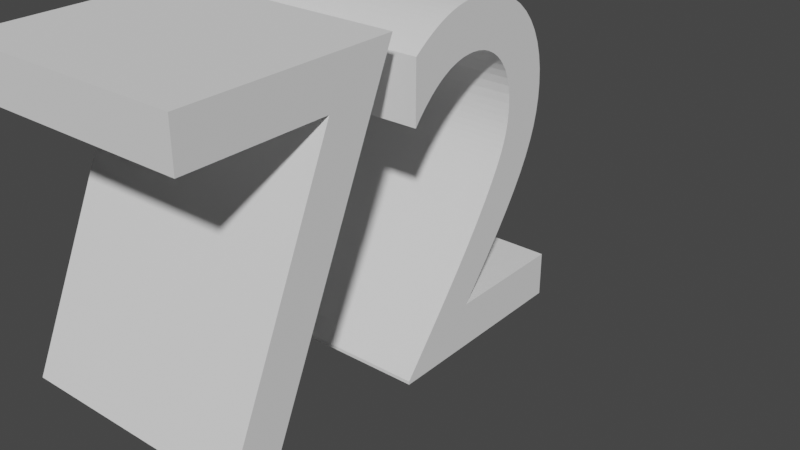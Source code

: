 # Source: 72text.blend  (saved by Blender 3.3.6; exported with 4.5.12 LTS)
import bpy
from mathutils import Matrix  # noqa: F401  (used for matrix-valued properties, if any)

bpy.ops.wm.read_factory_settings(use_empty=True)
scene = bpy.context.scene
scene.name = 'Scene'

# ---- collections
col_collection = bpy.data.collections.new('Collection'); scene.collection.children.link(col_collection)

# ---- world
world_world = bpy.data.worlds.new('World'); scene.world = world_world
world_world.use_nodes = True; world_world.node_tree.nodes.clear()
_N = world_world.node_tree.nodes; _L = world_world.node_tree.links
n0 = _N.new('ShaderNodeOutputWorld'); n0.name = 'World Output'; n0.location = (300, 300)
n1 = _N.new('ShaderNodeBackground'); n1.name = 'Background'; n1.location = (10, 300)
n1.inputs[0].default_value = (0.05088, 0.05088, 0.05088, 1.0)
_L.new(n1.outputs[0], n0.inputs[0])
n0.is_active_output = True
world_world.color = (0.05088, 0.05088, 0.05088)
world_world.use_sun_shadow = False
world_world.sun_shadow_jitter_overblur = 0.0

# ---- curves / text
txt_072 = bpy.data.curves.new('Текст.072', 'FONT')
txt_072.dimensions = '2D'
txt_072.body = '72'

# ---- objects
ob_x = bpy.data.objects.new('Текст', txt_072)

# ---- transforms, parenting, visibility, modifiers, constraints
ob_x.location = (0.0, 0.0, 0.0)
ob_x.rotation_euler = (1.571, 0.0, 1.571)
_m = ob_x.modifiers.new('Объёмность', 'SOLIDIFY')
_m.thickness = 0.5

# ---- collection membership
col_collection.objects.link(ob_x)

# ---- scene / render settings (as saved in the file)
scene.frame_start = 1; scene.frame_end = 250; scene.frame_set(3)
scene.render.engine = 'BLENDER_EEVEE_NEXT'
scene.cycles.sampling_pattern = 'TABULATED_SOBOL'
scene.cycles.use_light_tree = False
scene.view_settings.view_transform = 'Filmic'
bpy.context.view_layer.update()

# ---- added for rendering (the .blend has no active camera and no usable light): camera, sun
cam_auto = bpy.data.cameras.new('AutoCamera')
cam_auto.lens = 50.0
cam_auto.sensor_width = 36.0
cam_auto.clip_end = 1000.0
ob_auto_camera = bpy.data.objects.new('AutoCamera', cam_auto)
scene.collection.objects.link(ob_auto_camera)
ob_auto_camera.location = (1.06738, -0.773353, 1.1949)
ob_auto_camera.rotation_euler = (1.09748, -7.21219e-08, 0.694738)
scene.camera = ob_auto_camera
light_auto_sun = bpy.data.lights.new('AutoSun', 'SUN')
light_auto_sun.energy = 3.0
light_auto_sun.angle = 0.0523599
ob_auto_sun = bpy.data.objects.new('AutoSun', light_auto_sun)
scene.collection.objects.link(ob_auto_sun)
ob_auto_sun.rotation_euler = (0.872665, 0.174533, 0.523599)
bpy.context.view_layer.update()
